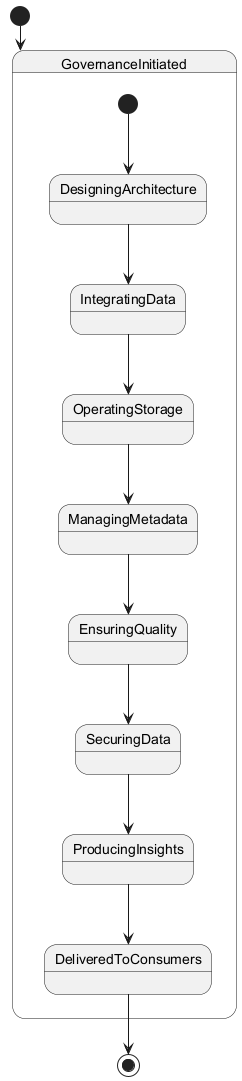

The diagram above was rendered by PlantUML. Its source (embedded in the PNG):
@startuml
[*] --> GovernanceInitiated

state GovernanceInitiated {
  [*] --> DesigningArchitecture
  DesigningArchitecture --> IntegratingData
  IntegratingData --> OperatingStorage
  OperatingStorage --> ManagingMetadata
  ManagingMetadata --> EnsuringQuality
  EnsuringQuality --> SecuringData
  SecuringData --> ProducingInsights
  ProducingInsights --> DeliveredToConsumers
}

DeliveredToConsumers --> [*]

@enduml